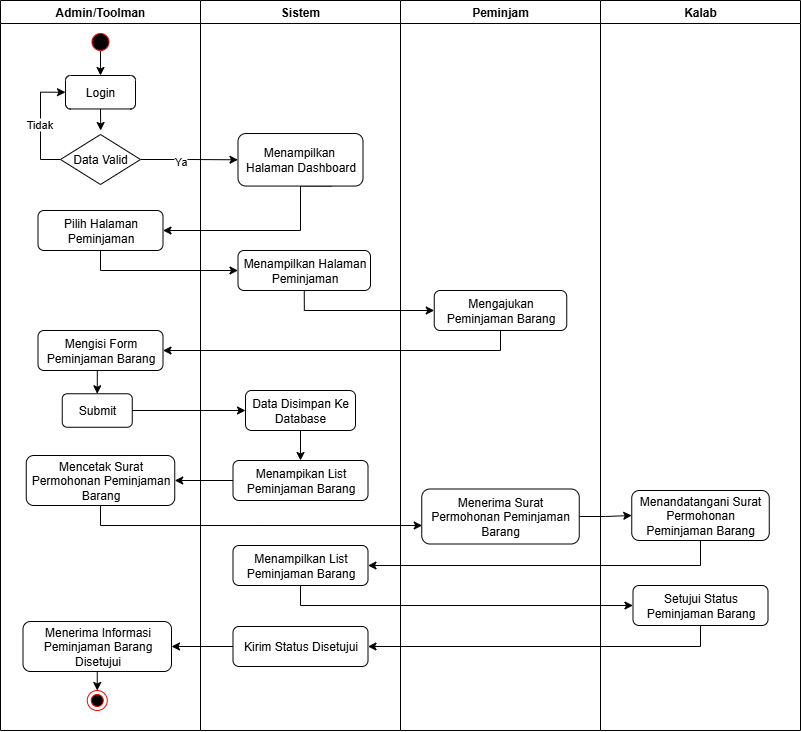

The diagram above was exported from draw.io. Its source (the exported page's mxGraphModel, read from the mxfile embedded in the PNG):
<mxGraphModel dx="-512" dy="1775" grid="1" gridSize="10" guides="1" tooltips="1" connect="1" arrows="1" fold="1" page="1" pageScale="1" pageWidth="850" pageHeight="1100" math="0" shadow="0">
  <root>
    <mxCell id="0" />
    <mxCell id="1" parent="0" />
    <mxCell id="2" value="" style="group" vertex="1" connectable="0" parent="1">
      <mxGeometry x="2719" y="1030" width="800" height="730" as="geometry" />
    </mxCell>
    <mxCell id="3" value="" style="group" vertex="1" connectable="0" parent="2">
      <mxGeometry x="37.5" y="29" width="528.75" height="301" as="geometry" />
    </mxCell>
    <mxCell id="4" style="edgeStyle=orthogonalEdgeStyle;rounded=0;orthogonalLoop=1;jettySize=auto;html=1;exitX=0.59;exitY=-0.066;exitDx=0;exitDy=0;entryX=0.5;entryY=0;entryDx=0;entryDy=0;exitPerimeter=0;" edge="1" parent="3" target="10">
      <mxGeometry relative="1" as="geometry">
        <mxPoint x="62.5" y="21" as="sourcePoint" />
      </mxGeometry>
    </mxCell>
    <mxCell id="5" style="edgeStyle=orthogonalEdgeStyle;rounded=0;orthogonalLoop=1;jettySize=auto;html=1;exitX=1;exitY=0.5;exitDx=0;exitDy=0;entryX=0;entryY=0.5;entryDx=0;entryDy=0;" edge="1" parent="3" source="13" target="15">
      <mxGeometry relative="1" as="geometry" />
    </mxCell>
    <mxCell id="6" value="Ya" style="edgeLabel;html=1;align=center;verticalAlign=middle;resizable=0;points=[];container=0;" vertex="1" connectable="0" parent="5">
      <mxGeometry x="-0.2027" y="-2" relative="1" as="geometry">
        <mxPoint as="offset" />
      </mxGeometry>
    </mxCell>
    <mxCell id="7" style="edgeStyle=orthogonalEdgeStyle;rounded=0;orthogonalLoop=1;jettySize=auto;html=1;exitX=0.75;exitY=1;exitDx=0;exitDy=0;entryX=1;entryY=0.5;entryDx=0;entryDy=0;" edge="1" parent="3" source="15" target="14">
      <mxGeometry relative="1" as="geometry">
        <Array as="points">
          <mxPoint x="262.5" y="157" />
          <mxPoint x="262.5" y="201" />
        </Array>
      </mxGeometry>
    </mxCell>
    <mxCell id="8" style="edgeStyle=orthogonalEdgeStyle;rounded=0;orthogonalLoop=1;jettySize=auto;html=1;exitX=0.5;exitY=1;exitDx=0;exitDy=0;entryX=0;entryY=0.5;entryDx=0;entryDy=0;" edge="1" parent="3" source="14" target="17">
      <mxGeometry relative="1" as="geometry" />
    </mxCell>
    <mxCell id="9" style="edgeStyle=orthogonalEdgeStyle;rounded=0;orthogonalLoop=1;jettySize=auto;html=1;exitX=0.5;exitY=1;exitDx=0;exitDy=0;" edge="1" parent="3" source="10">
      <mxGeometry relative="1" as="geometry">
        <mxPoint x="62.69999999999982" y="101" as="targetPoint" />
      </mxGeometry>
    </mxCell>
    <mxCell id="10" value="&lt;font face=&quot;Helvetica&quot;&gt;Login&lt;/font&gt;" style="rounded=1;whiteSpace=wrap;html=1;fillStyle=auto;fontFamily=Helvetica;container=0;" vertex="1" parent="3">
      <mxGeometry x="27.5" y="46" width="70" height="33.47" as="geometry" />
    </mxCell>
    <mxCell id="11" style="edgeStyle=orthogonalEdgeStyle;rounded=0;orthogonalLoop=1;jettySize=auto;html=1;exitX=0;exitY=0.5;exitDx=0;exitDy=0;entryX=0;entryY=0.5;entryDx=0;entryDy=0;" edge="1" parent="3" source="13" target="10">
      <mxGeometry relative="1" as="geometry" />
    </mxCell>
    <mxCell id="12" value="Tidak" style="edgeLabel;html=1;align=center;verticalAlign=middle;resizable=0;points=[];container=0;" vertex="1" connectable="0" parent="11">
      <mxGeometry x="-0.0122" y="1" relative="1" as="geometry">
        <mxPoint as="offset" />
      </mxGeometry>
    </mxCell>
    <mxCell id="13" value="Data Valid" style="rhombus;whiteSpace=wrap;html=1;container=0;" vertex="1" parent="3">
      <mxGeometry x="22.5" y="105" width="80" height="50" as="geometry" />
    </mxCell>
    <mxCell id="14" value="Pilih Halaman Peminjaman" style="rounded=1;whiteSpace=wrap;html=1;fillStyle=auto;fontFamily=Helvetica;container=0;" vertex="1" parent="3">
      <mxGeometry y="181" width="125" height="40" as="geometry" />
    </mxCell>
    <mxCell id="15" value="&lt;font face=&quot;Helvetica&quot;&gt;Menampilkan&amp;nbsp;&lt;/font&gt;&lt;div&gt;&lt;font face=&quot;Helvetica&quot;&gt;Halaman Dashboard&lt;/font&gt;&lt;/div&gt;" style="rounded=1;whiteSpace=wrap;html=1;fillStyle=auto;fontFamily=Helvetica;container=0;" vertex="1" parent="3">
      <mxGeometry x="200" y="104.02999999999997" width="125" height="52.52" as="geometry" />
    </mxCell>
    <mxCell id="16" style="edgeStyle=orthogonalEdgeStyle;rounded=0;orthogonalLoop=1;jettySize=auto;html=1;exitX=0.5;exitY=1;exitDx=0;exitDy=0;entryX=0;entryY=0.5;entryDx=0;entryDy=0;" edge="1" parent="3" source="17" target="18">
      <mxGeometry relative="1" as="geometry" />
    </mxCell>
    <mxCell id="17" value="Menampilkan Halaman Peminjaman" style="rounded=1;whiteSpace=wrap;html=1;fillStyle=auto;fontFamily=Helvetica;container=0;" vertex="1" parent="3">
      <mxGeometry x="200" y="221" width="132.5" height="40" as="geometry" />
    </mxCell>
    <mxCell id="18" value="Mengajukan Peminjaman Barang" style="rounded=1;whiteSpace=wrap;html=1;fillStyle=auto;fontFamily=Helvetica;container=0;" vertex="1" parent="3">
      <mxGeometry x="396.25" y="261" width="132.5" height="40" as="geometry" />
    </mxCell>
    <mxCell id="19" value="" style="ellipse;html=1;shape=startState;fillColor=#000000;strokeColor=#ff0000;container=0;" vertex="1" parent="3">
      <mxGeometry x="50" width="25" height="25" as="geometry" />
    </mxCell>
    <mxCell id="20" style="edgeStyle=orthogonalEdgeStyle;rounded=0;orthogonalLoop=1;jettySize=auto;html=1;exitX=0.5;exitY=1;exitDx=0;exitDy=0;entryX=1;entryY=0.5;entryDx=0;entryDy=0;" edge="1" parent="2" source="18" target="26">
      <mxGeometry relative="1" as="geometry" />
    </mxCell>
    <mxCell id="21" value="" style="group" vertex="1" connectable="0" parent="2">
      <mxGeometry width="800" height="730" as="geometry" />
    </mxCell>
    <mxCell id="22" value="Peminjam" style="swimlane;whiteSpace=wrap;html=1;container=0;" vertex="1" parent="21">
      <mxGeometry x="400" width="200" height="730" as="geometry" />
    </mxCell>
    <mxCell id="23" value="&lt;font face=&quot;Helvetica&quot;&gt;Menerima Surat Permohonan Peminjaman Barang&lt;/font&gt;" style="rounded=1;whiteSpace=wrap;html=1;fillStyle=auto;fontFamily=Helvetica;container=0;" vertex="1" parent="22">
      <mxGeometry x="21.25" y="488.5" width="157.5" height="55" as="geometry" />
    </mxCell>
    <mxCell id="24" value="Admin/Toolman" style="swimlane;whiteSpace=wrap;html=1;startSize=23;container=0;" vertex="1" parent="21">
      <mxGeometry width="200" height="730" as="geometry" />
    </mxCell>
    <mxCell id="25" value="&lt;font face=&quot;Helvetica&quot;&gt;Mencetak Surat Permohonan Peminjaman Barang&lt;/font&gt;" style="rounded=1;whiteSpace=wrap;html=1;fillStyle=auto;fontFamily=Helvetica;container=0;" vertex="1" parent="24">
      <mxGeometry x="25.75" y="455" width="148.5" height="50" as="geometry" />
    </mxCell>
    <mxCell id="26" value="Mengisi Form Peminjaman Barang" style="rounded=1;whiteSpace=wrap;html=1;fillStyle=auto;fontFamily=Helvetica;container=0;" vertex="1" parent="24">
      <mxGeometry x="37.5" y="330" width="125" height="40" as="geometry" />
    </mxCell>
    <mxCell id="27" value="&lt;font face=&quot;Helvetica&quot;&gt;Submit&lt;/font&gt;" style="rounded=1;whiteSpace=wrap;html=1;fillStyle=auto;fontFamily=Helvetica;container=0;" vertex="1" parent="24">
      <mxGeometry x="61.75" y="393.27" width="70" height="33.47" as="geometry" />
    </mxCell>
    <mxCell id="28" style="edgeStyle=orthogonalEdgeStyle;rounded=0;orthogonalLoop=1;jettySize=auto;html=1;exitX=0.5;exitY=1;exitDx=0;exitDy=0;entryX=0.5;entryY=0;entryDx=0;entryDy=0;" edge="1" parent="24" source="26" target="27">
      <mxGeometry relative="1" as="geometry" />
    </mxCell>
    <mxCell id="29" style="edgeStyle=orthogonalEdgeStyle;rounded=0;orthogonalLoop=1;jettySize=auto;html=1;exitX=0.5;exitY=1;exitDx=0;exitDy=0;entryX=0.5;entryY=0;entryDx=0;entryDy=0;" edge="1" parent="24" source="30" target="31">
      <mxGeometry relative="1" as="geometry" />
    </mxCell>
    <mxCell id="30" value="&lt;font face=&quot;Helvetica&quot;&gt;Menerima Informasi Peminjaman Barang Disetujui&lt;/font&gt;" style="rounded=1;whiteSpace=wrap;html=1;fillStyle=auto;fontFamily=Helvetica;container=0;" vertex="1" parent="24">
      <mxGeometry x="22.5" y="621" width="148.5" height="50" as="geometry" />
    </mxCell>
    <mxCell id="31" value="" style="ellipse;html=1;shape=endState;fillColor=#000000;strokeColor=#ff0000;container=0;" vertex="1" parent="24">
      <mxGeometry x="86.75" y="690" width="20" height="20" as="geometry" />
    </mxCell>
    <mxCell id="32" value="Sistem" style="swimlane;whiteSpace=wrap;html=1;container=0;" vertex="1" parent="21">
      <mxGeometry x="200" width="200" height="730" as="geometry" />
    </mxCell>
    <mxCell id="33" value="&lt;font face=&quot;Helvetica&quot;&gt;Data Disimpan Ke Database&lt;/font&gt;" style="rounded=1;whiteSpace=wrap;html=1;fillStyle=auto;fontFamily=Helvetica;container=0;" vertex="1" parent="32">
      <mxGeometry x="45" y="390" width="110" height="40" as="geometry" />
    </mxCell>
    <mxCell id="34" value="&lt;font face=&quot;Helvetica&quot;&gt;Menampikan List Peminjaman Barang&lt;/font&gt;" style="rounded=1;whiteSpace=wrap;html=1;fillStyle=auto;fontFamily=Helvetica;container=0;" vertex="1" parent="32">
      <mxGeometry x="32.5" y="460" width="135" height="40" as="geometry" />
    </mxCell>
    <mxCell id="35" style="edgeStyle=orthogonalEdgeStyle;rounded=0;orthogonalLoop=1;jettySize=auto;html=1;exitX=0.5;exitY=1;exitDx=0;exitDy=0;entryX=0.5;entryY=0;entryDx=0;entryDy=0;" edge="1" parent="32" source="33" target="34">
      <mxGeometry relative="1" as="geometry" />
    </mxCell>
    <mxCell id="36" value="&lt;font face=&quot;Helvetica&quot;&gt;Menampilkan List Peminjaman Barang&lt;/font&gt;" style="rounded=1;whiteSpace=wrap;html=1;fillStyle=auto;fontFamily=Helvetica;container=0;" vertex="1" parent="32">
      <mxGeometry x="32.5" y="545" width="135" height="40" as="geometry" />
    </mxCell>
    <mxCell id="37" value="&lt;font face=&quot;Helvetica&quot;&gt;Kirim Status Disetujui&lt;/font&gt;" style="rounded=1;whiteSpace=wrap;html=1;fillStyle=auto;fontFamily=Helvetica;container=0;" vertex="1" parent="32">
      <mxGeometry x="32.5" y="626" width="135" height="40" as="geometry" />
    </mxCell>
    <mxCell id="38" value="Kalab" style="swimlane;whiteSpace=wrap;html=1;container=0;" vertex="1" parent="21">
      <mxGeometry x="600" width="200" height="730" as="geometry" />
    </mxCell>
    <mxCell id="39" value="&lt;font face=&quot;Helvetica&quot;&gt;Setujui Status Peminjaman Barang&lt;/font&gt;" style="rounded=1;whiteSpace=wrap;html=1;fillStyle=auto;fontFamily=Helvetica;container=0;" vertex="1" parent="38">
      <mxGeometry x="32.5" y="585" width="135" height="40" as="geometry" />
    </mxCell>
    <mxCell id="40" value="&lt;font face=&quot;Helvetica&quot;&gt;Menandatangani Surat Permohonan Peminjaman Barang&lt;/font&gt;" style="rounded=1;whiteSpace=wrap;html=1;fillStyle=auto;fontFamily=Helvetica;container=0;" vertex="1" parent="38">
      <mxGeometry x="31.25" y="490" width="137.5" height="50" as="geometry" />
    </mxCell>
    <mxCell id="41" style="edgeStyle=orthogonalEdgeStyle;rounded=0;orthogonalLoop=1;jettySize=auto;html=1;exitX=0.5;exitY=1;exitDx=0;exitDy=0;entryX=0.003;entryY=0.664;entryDx=0;entryDy=0;entryPerimeter=0;" edge="1" parent="21" source="25" target="23">
      <mxGeometry relative="1" as="geometry" />
    </mxCell>
    <mxCell id="42" style="edgeStyle=orthogonalEdgeStyle;rounded=0;orthogonalLoop=1;jettySize=auto;html=1;exitX=1;exitY=0.5;exitDx=0;exitDy=0;entryX=0;entryY=0.5;entryDx=0;entryDy=0;" edge="1" parent="21" source="27" target="33">
      <mxGeometry relative="1" as="geometry" />
    </mxCell>
    <mxCell id="43" style="edgeStyle=orthogonalEdgeStyle;rounded=0;orthogonalLoop=1;jettySize=auto;html=1;exitX=0;exitY=0.5;exitDx=0;exitDy=0;entryX=1;entryY=0.5;entryDx=0;entryDy=0;" edge="1" parent="21" source="34" target="25">
      <mxGeometry relative="1" as="geometry" />
    </mxCell>
    <mxCell id="44" style="edgeStyle=orthogonalEdgeStyle;rounded=0;orthogonalLoop=1;jettySize=auto;html=1;exitX=0;exitY=0.5;exitDx=0;exitDy=0;entryX=1;entryY=0.5;entryDx=0;entryDy=0;" edge="1" parent="21" source="37" target="30">
      <mxGeometry relative="1" as="geometry" />
    </mxCell>
    <mxCell id="45" style="edgeStyle=orthogonalEdgeStyle;rounded=0;orthogonalLoop=1;jettySize=auto;html=1;exitX=0.5;exitY=1;exitDx=0;exitDy=0;entryX=0;entryY=0.5;entryDx=0;entryDy=0;" edge="1" parent="21" source="36" target="39">
      <mxGeometry relative="1" as="geometry" />
    </mxCell>
    <mxCell id="46" style="edgeStyle=orthogonalEdgeStyle;rounded=0;orthogonalLoop=1;jettySize=auto;html=1;exitX=0.5;exitY=1;exitDx=0;exitDy=0;entryX=1;entryY=0.5;entryDx=0;entryDy=0;" edge="1" parent="21" source="39" target="37">
      <mxGeometry relative="1" as="geometry" />
    </mxCell>
    <mxCell id="47" style="edgeStyle=orthogonalEdgeStyle;rounded=0;orthogonalLoop=1;jettySize=auto;html=1;exitX=1;exitY=0.5;exitDx=0;exitDy=0;entryX=0;entryY=0.5;entryDx=0;entryDy=0;" edge="1" parent="21" source="23" target="40">
      <mxGeometry relative="1" as="geometry" />
    </mxCell>
    <mxCell id="48" style="edgeStyle=orthogonalEdgeStyle;rounded=0;orthogonalLoop=1;jettySize=auto;html=1;exitX=0.5;exitY=1;exitDx=0;exitDy=0;entryX=1;entryY=0.5;entryDx=0;entryDy=0;" edge="1" parent="21" source="40" target="36">
      <mxGeometry relative="1" as="geometry" />
    </mxCell>
  </root>
</mxGraphModel>